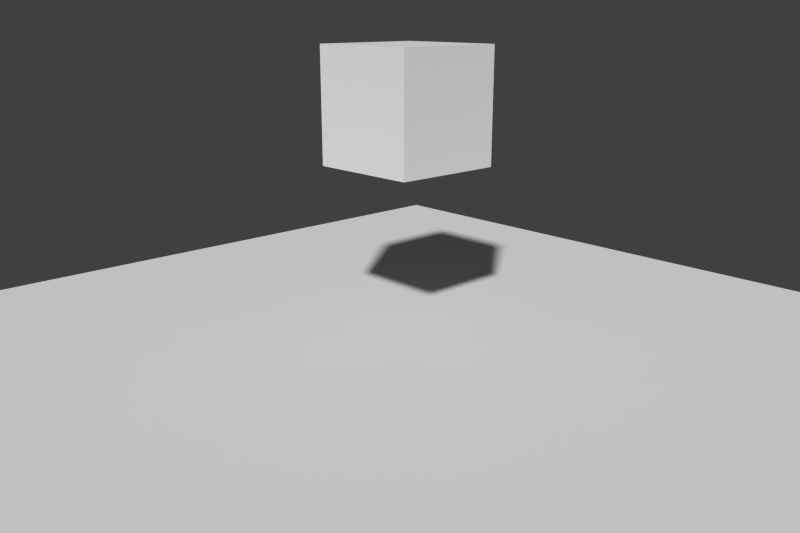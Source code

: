 # Source: untitled.blend  (saved by Blender 2.59.0; exported with 4.5.12 LTS)
import bpy
from mathutils import Matrix  # noqa: F401  (used for matrix-valued properties, if any)

bpy.ops.wm.read_factory_settings(use_empty=True)
scene = bpy.context.scene
scene.name = 'Scene'

# ---- collections
col_collection_1 = bpy.data.collections.new('Collection 1'); scene.collection.children.link(col_collection_1)

# ---- world
world_world = bpy.data.worlds.new('World'); scene.world = world_world
world_world.color = (0.05088, 0.05088, 0.05088)
world_world.use_sun_shadow = False
world_world.sun_shadow_jitter_overblur = 0.0
world_world.cycles.sampling_method = 'MANUAL'
world_world.cycles.sample_map_resolution = 256

# ---- cameras
cam_camera = bpy.data.cameras.new('Camera')
cam_camera.clip_end = 100.0
cam_camera.lens = 38.63
cam_camera.ortho_scale = 7.314
cam_camera.show_limits = True
cam_camera.lens_unit = 'FOV'
cam_camera.dof.focus_distance = 0.0
cam_camera.dof.aperture_fstop = 128.0

# ---- meshes
me_cube = bpy.data.meshes.new('Cube')
me_cube.from_pydata([(1.0, 1.0, -1.0), (1.0, -1.0, -1.0), (-1.0, -1.0, -1.0), (-1.0, 1.0, -1.0), (1.0, 1.0, 1.0), (1.0, -1.0, 1.0), (-1.0, -1.0, 1.0), (-1.0, 1.0, 1.0)], [], [(4, 0, 3), (4, 3, 7), (2, 6, 7), (2, 7, 3), (1, 5, 2), (5, 6, 2), (0, 4, 1), (4, 5, 1), (4, 7, 5), (7, 6, 5), (0, 1, 2), (0, 2, 3)])
me_cube.use_remesh_preserve_volume = False
me_cube.use_remesh_preserve_attributes = False
me_cube.use_mirror_vertex_groups = False
me_cube.update()
me_plane = bpy.data.meshes.new('Plane')
me_plane.from_pydata([(7.5, 7.5, 0.0), (7.5, -7.5, 0.0), (-7.5, -7.5, 0.0), (-7.5, 7.5, 0.0)], [], [(0, 3, 2), (0, 2, 1)])
me_plane.use_remesh_preserve_volume = False
me_plane.use_remesh_preserve_attributes = False
me_plane.use_mirror_vertex_groups = False
me_plane.update()

# ---- objects
ob_camera = bpy.data.objects.new('Camera', cam_camera)
ob_cube = bpy.data.objects.new('Cube', me_cube)
ob_plane = bpy.data.objects.new('Plane', me_plane)

# ---- transforms, parenting, visibility, modifiers, constraints
ob_camera.location = (10.4, -9.85, 5.5)
ob_camera.rotation_euler = (1.282, 4.978e-06, 0.8204)
ob_camera.scale = (1.0, 1.0, 1.0)
ob_camera.lock_rotations_4d = False
ob_camera.empty_display_type = 'ARROWS'
ob_camera.color = (0.0, 0.0, 0.0, 0.0)
ob_camera.display_type = 'WIRE'
ob_camera.lineart.crease_threshold = 0.0
ob_cube.location = (2.235e-08, 0.0, 4.0)
ob_cube.lock_rotations_4d = False
ob_cube.empty_display_type = 'ARROWS'
ob_cube.lineart.crease_threshold = 0.0
ob_plane.location = (0.0, 0.0, 0.0)
ob_plane.lineart.crease_threshold = 0.0

# ---- collection membership
col_collection_1.objects.link(ob_camera)
col_collection_1.objects.link(ob_cube)
col_collection_1.objects.link(ob_plane)

# ---- scene / render settings (as saved in the file)
scene.camera = ob_camera
scene.frame_start = 1; scene.frame_end = 250; scene.frame_set(1)
scene.render.engine = 'BLENDER_EEVEE_NEXT'
scene.render.image_settings.color_mode = 'RGB'
scene.render.image_settings.compression = 90
scene.render.resolution_x = 480
scene.render.resolution_y = 320
scene.render.dither_intensity = 0.0
scene.render.bake_margin = 2
scene.render.bake_bias = 0.0
scene.cycles.use_denoising = False
scene.cycles.samples = 10
scene.cycles.sampling_pattern = 'TABULATED_SOBOL'
scene.cycles.light_sampling_threshold = 0.0
scene.cycles.use_adaptive_sampling = False
scene.cycles.use_light_tree = False
scene.cycles.blur_glossy = 0.0
scene.cycles.volume_bounces = 1
scene.cycles.pixel_filter_type = 'GAUSSIAN'
scene.cycles.sample_clamp_indirect = 0.0
scene.view_settings.view_transform = 'Standard'
bpy.context.view_layer.update()

# ---- added for rendering (the .blend has no usable light): sun
light_auto_sun = bpy.data.lights.new('AutoSun', 'SUN')
light_auto_sun.energy = 3.0
light_auto_sun.angle = 0.0523599
ob_auto_sun = bpy.data.objects.new('AutoSun', light_auto_sun)
scene.collection.objects.link(ob_auto_sun)
ob_auto_sun.rotation_euler = (0.872665, 0.174533, 0.523599)
bpy.context.view_layer.update()
